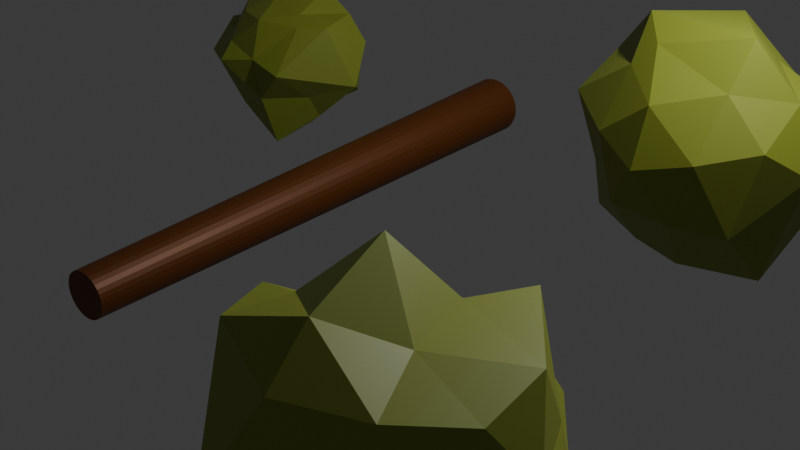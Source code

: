 # Source: oak_one_log.blend  (saved by Blender 4.5.91; exported with 4.5.12 LTS)
import bpy
from mathutils import Matrix  # noqa: F401  (used for matrix-valued properties, if any)

bpy.ops.wm.read_factory_settings(use_empty=True)
scene = bpy.context.scene
scene.name = 'Scene'

# ---- collections
col_collection = bpy.data.collections.new('Collection'); scene.collection.children.link(col_collection)

# ---- images (referenced by path relative to the original .blend; pixels are not part of the script)
import os
ASSET_DIR = os.environ.get("B2B_ASSET_DIR", "")  # directory of the original .blend (textures are referenced by path, not embedded)
HERE = os.path.dirname(os.path.abspath(__file__))  # packed textures are extracted next to this script under _unpacked/

def load_image(name, relpath, width, height, colorspace="sRGB"):
    """Load a texture the original file referenced (path relative to the .blend, or extracted next to this script)."""
    p = next((c for c in (os.path.join(HERE, relpath), os.path.join(ASSET_DIR, relpath)) if relpath and os.path.exists(c)), "")
    if p:
        img = bpy.data.images.load(p, check_existing=True)
        img.name = name
    else:  # same state as the original file: an image datablock whose file is absent (Cycles renders it pink)
        img = bpy.data.images.new(name, width, height)
        img.source = "FILE"
        img.filepath = "//" + (relpath or name)
    img.colorspace_settings.name = colorspace
    return img
img_oak_webp = load_image('oak.webp', 'oak.webp', 1024, 1024, 'sRGB')

# ---- materials (node trees are filled in below, after node groups)
mat_material_002 = bpy.data.materials.new('Material.002')
mat_material_004 = bpy.data.materials.new('Material.004')
mat_material_003 = bpy.data.materials.new('Material.003')
mat_material_001 = bpy.data.materials.new('Material.001')

# ---- material node trees
mat_material_002.use_nodes = True; mat_material_002.node_tree.nodes.clear()
_N = mat_material_002.node_tree.nodes; _L = mat_material_002.node_tree.links
n0 = _N.new('ShaderNodeBsdfPrincipled'); n0.name = 'Principled BSDF'; n0.location = (-96, 154)
n0.inputs[0].default_value = (0.1364, 0.03779, 0.002168, 1.0)
n1 = _N.new('ShaderNodeTexImage'); n1.name = 'Image Texture'; n1.location = (-508, 161)
n1.image = img_oak_webp
n2 = _N.new('ShaderNodeOutputMaterial'); n2.name = 'Material Output'; n2.location = (417, 187)
_L.new(n0.outputs[0], n2.inputs[0])
_L.new(n1.outputs[0], n0.inputs[1])
n2.is_active_output = True
mat_material_004.use_nodes = True; mat_material_004.node_tree.nodes.clear()
_N = mat_material_004.node_tree.nodes; _L = mat_material_004.node_tree.links
n0 = _N.new('ShaderNodeBsdfPrincipled'); n0.name = 'Principled BSDF'; n0.location = (-200, 100)
n0.inputs[0].default_value = (0.2384, 0.2831, 0.02624, 1.0)
n1 = _N.new('ShaderNodeOutputMaterial'); n1.name = 'Material Output'; n1.location = (200, 100)
_L.new(n0.outputs[0], n1.inputs[0])
n1.is_active_output = True
mat_material_003.use_nodes = True; mat_material_003.node_tree.nodes.clear()
_N = mat_material_003.node_tree.nodes; _L = mat_material_003.node_tree.links
n0 = _N.new('ShaderNodeBsdfPrincipled'); n0.name = 'Principled BSDF'; n0.location = (-200, 100)
n0.inputs[0].default_value = (0.2384, 0.2831, 0.02624, 1.0)
n1 = _N.new('ShaderNodeOutputMaterial'); n1.name = 'Material Output'; n1.location = (200, 100)
_L.new(n0.outputs[0], n1.inputs[0])
n1.is_active_output = True
mat_material_001.use_nodes = True; mat_material_001.node_tree.nodes.clear()
_N = mat_material_001.node_tree.nodes; _L = mat_material_001.node_tree.links
n0 = _N.new('ShaderNodeBsdfPrincipled'); n0.name = 'Principled BSDF'; n0.location = (-200, 100)
n0.inputs[0].default_value = (0.2384, 0.2831, 0.02624, 1.0)
n1 = _N.new('ShaderNodeOutputMaterial'); n1.name = 'Material Output'; n1.location = (200, 100)
_L.new(n0.outputs[0], n1.inputs[0])
n1.is_active_output = True

# ---- world
world_world = bpy.data.worlds.new('World'); scene.world = world_world
world_world.use_nodes = True; world_world.node_tree.nodes.clear()
_N = world_world.node_tree.nodes; _L = world_world.node_tree.links
n0 = _N.new('ShaderNodeOutputWorld'); n0.name = 'World Output'; n0.location = (200, 100)
n1 = _N.new('ShaderNodeBackground'); n1.name = 'Background'; n1.location = (-200, 100)
n1.inputs[0].default_value = (0.05088, 0.05088, 0.05088, 1.0)
_L.new(n1.outputs[0], n0.inputs[0])
n0.is_active_output = True
world_world.color = (0.05088, 0.05088, 0.05088)
world_world.sun_shadow_jitter_overblur = 0.0

# ---- lights
light_light = bpy.data.lights.new('Light', 'POINT')
light_light.energy = 1000.0
light_light.shadow_soft_size = 0.1

# ---- meshes
me_cylinder = bpy.data.meshes.new('Cylinder')
me_cylinder.from_pydata([(0.0, 1.0, -1.0), (-0.1835, 0.6825, 0.9572), (0.1951, 0.9808, -1.0), (-0.04491, 0.6689, 0.9572), (0.3827, 0.9239, -1.0), (0.08839, 0.6283, 0.9572), (0.5556, 0.8315, -1.0), (0.2112, 0.5625, 0.9572), (0.7071, 0.7071, -1.0), (0.3189, 0.4739, 0.9572), (0.8315, 0.5556, -1.0), (0.4073, 0.366, 0.9572), (0.9239, 0.3827, -1.0), (0.4729, 0.2428, 0.9572), (0.9808, 0.1951, -1.0), (0.5134, 0.1092, 0.9572), (1.0, 0.0, -1.0), (0.527, -0.02977, 0.9572), (0.9808, -0.1951, -1.0), (0.5134, -0.1687, 0.9572), (0.9239, -0.3827, -1.0), (0.4729, -0.3024, 0.9572), (0.8315, -0.5556, -1.0), (0.4073, -0.4255, 0.9572), (0.7071, -0.7071, -1.0), (0.3189, -0.5335, 0.9572), (0.5556, -0.8315, -1.0), (0.2112, -0.622, 0.9572), (0.3827, -0.9239, -1.0), (0.08839, -0.6879, 0.9572), (0.1951, -0.9808, -1.0), (-0.04491, -0.7284, 0.9572), (0.0, -1.0, -1.0), (-0.1835, -0.7421, 0.9572), (-0.1951, -0.9808, -1.0), (-0.3222, -0.7284, 0.9572), (-0.3827, -0.9239, -1.0), (-0.4555, -0.6879, 0.9572), (-0.5556, -0.8315, -1.0), (-0.5783, -0.622, 0.9572), (-0.7071, -0.7071, -1.0), (-0.686, -0.5335, 0.9572), (-0.8315, -0.5556, -1.0), (-0.7743, -0.4255, 0.9572), (-0.9239, -0.3827, -1.0), (-0.84, -0.3024, 0.9572), (-0.9808, -0.1951, -1.0), (-0.8804, -0.1687, 0.9572), (-1.0, 0.0, -1.0), (-0.8941, -0.02977, 0.9572), (-0.9808, 0.1951, -1.0), (-0.8804, 0.1092, 0.9572), (-0.9239, 0.3827, -1.0), (-0.84, 0.2428, 0.9572), (-0.8315, 0.5556, -1.0), (-0.7743, 0.366, 0.9572), (-0.7071, 0.7071, -1.0), (-0.686, 0.4739, 0.9572), (-0.5556, 0.8315, -1.0), (-0.5783, 0.5625, 0.9572), (-0.3827, 0.9239, -1.0), (-0.4555, 0.6283, 0.9572), (-0.1951, 0.9808, -1.0), (-0.3222, 0.6689, 0.9572)], [], [(0, 1, 3, 2), (2, 3, 5, 4), (4, 5, 7, 6), (6, 7, 9, 8), (8, 9, 11, 10), (10, 11, 13, 12), (12, 13, 15, 14), (14, 15, 17, 16), (16, 17, 19, 18), (18, 19, 21, 20), (20, 21, 23, 22), (22, 23, 25, 24), (24, 25, 27, 26), (26, 27, 29, 28), (28, 29, 31, 30), (30, 31, 33, 32), (32, 33, 35, 34), (34, 35, 37, 36), (36, 37, 39, 38), (38, 39, 41, 40), (40, 41, 43, 42), (42, 43, 45, 44), (44, 45, 47, 46), (46, 47, 49, 48), (48, 49, 51, 50), (50, 51, 53, 52), (52, 53, 55, 54), (54, 55, 57, 56), (56, 57, 59, 58), (58, 59, 61, 60), (3, 1, 63, 61, 59, 57, 55, 53, 51, 49, 47, 45, 43, 41, 39, 37, 35, 33, 31, 29, 27, 25, 23, 21, 19, 17, 15, 13, 11, 9, 7, 5), (60, 61, 63, 62), (62, 63, 1, 0), (0, 2, 4, 6, 8, 10, 12, 14, 16, 18, 20, 22, 24, 26, 28, 30, 32, 34, 36, 38, 40, 42, 44, 46, 48, 50, 52, 54, 56, 58, 60, 62)])
_uv = me_cylinder.uv_layers.new(name='UVMap')
_uv.uv.foreach_set('vector', [1.0, 0.5, 1.0, 1.0, 0.9688, 1.0, 0.9688, 0.5, 0.9688, 0.5, 0.9688, 1.0, 0.9375, 1.0, 0.9375, 0.5, 0.9375, 0.5, 0.9375, 1.0, 0.9062, 1.0, 0.9062, 0.5, 0.9062, 0.5, 0.9062, 1.0, 0.875, 1.0, 0.875, 0.5, 0.875, 0.5, 0.875, 1.0, 0.8438, 1.0, 0.8438, 0.5, 0.8438, 0.5, 0.8438, 1.0, 0.8125, 1.0, 0.8125, 0.5, 0.8125, 0.5, 0.8125, 1.0, 0.7812, 1.0, 0.7812, 0.5, 0.7812, 0.5, 0.7812, 1.0, 0.75, 1.0, 0.75, 0.5, 0.75, 0.5, 0.75, 1.0, 0.7188, 1.0, 0.7188, 0.5, 0.7188, 0.5, 0.7188, 1.0, 0.6875, 1.0, 0.6875, 0.5, 0.6875, 0.5, 0.6875, 1.0, 0.6562, 1.0, 0.6562, 0.5, 0.6562, 0.5, 0.6562, 1.0, 0.625, 1.0, 0.625, 0.5, 0.625, 0.5, 0.625, 1.0, 0.5938, 1.0, 0.5938, 0.5, 0.5938, 0.5, 0.5938, 1.0, 0.5625, 1.0, 0.5625, 0.5, 0.5625, 0.5, 0.5625, 1.0, 0.5312, 1.0, 0.5312, 0.5, 0.5312, 0.5, 0.5312, 1.0, 0.5, 1.0, 0.5, 0.5, 0.5, 0.5, 0.5, 1.0, 0.4688, 1.0, 0.4688, 0.5, 0.4688, 0.5, 0.4688, 1.0, 0.4375, 1.0, 0.4375, 0.5, 0.4375, 0.5, 0.4375, 1.0, 0.4062, 1.0, 0.4062, 0.5, 0.4062, 0.5, 0.4062, 1.0, 0.375, 1.0, 0.375, 0.5, 0.375, 0.5, 0.375, 1.0, 0.3438, 1.0, 0.3438, 0.5, 0.3438, 0.5, 0.3438, 1.0, 0.3125, 1.0, 0.3125, 0.5, 0.3125, 0.5, 0.3125, 1.0, 0.2812, 1.0, 0.2812, 0.5, 0.2812, 0.5, 0.2812, 1.0, 0.25, 1.0, 0.25, 0.5, 0.25, 0.5, 0.25, 1.0, 0.2188, 1.0, 0.2188, 0.5, 0.2188, 0.5, 0.2188, 1.0, 0.1875, 1.0, 0.1875, 0.5, 0.1875, 0.5, 0.1875, 1.0, 0.1562, 1.0, 0.1562, 0.5, 0.1562, 0.5, 0.1562, 1.0, 0.125, 1.0, 0.125, 0.5, 0.125, 0.5, 0.125, 1.0, 0.09375, 1.0, 0.09375, 0.5, 0.09375, 0.5, 0.09375, 1.0, 0.0625, 1.0, 0.0625, 0.5, 0.2968, 0.4854, 0.25, 0.49, 0.2032, 0.4854, 0.1582, 0.4717, 0.1167, 0.4496, 0.08029, 0.4197, 0.05045, 0.3833, 0.02827, 0.3418, 0.01461, 0.2968, 0.01, 0.25, 0.01461, 0.2032, 0.02827, 0.1582, 0.05045, 0.1167, 0.08029, 0.08029, 0.1167, 0.05045, 0.1582, 0.02827, 0.2032, 0.01461, 0.25, 0.01, 0.2968, 0.01461, 0.3418, 0.02827, 0.3833, 0.05045, 0.4197, 0.08029, 0.4496, 0.1167, 0.4717, 0.1582, 0.4854, 0.2032, 0.49, 0.25, 0.4854, 0.2968, 0.4717, 0.3418, 0.4496, 0.3833, 0.4197, 0.4197, 0.3833, 0.4496, 0.3418, 0.4717, 0.0625, 0.5, 0.0625, 1.0, 0.03125, 1.0, 0.03125, 0.5, 0.03125, 0.5, 0.03125, 1.0, 0.0, 1.0, 0.0, 0.5, 0.75, 0.49, 0.7968, 0.4854, 0.8418, 0.4717, 0.8833, 0.4496, 0.9197, 0.4197, 0.9496, 0.3833, 0.9717, 0.3418, 0.9854, 0.2968, 0.99, 0.25, 0.9854, 0.2032, 0.9717, 0.1582, 0.9496, 0.1167, 0.9197, 0.08029, 0.8833, 0.05045, 0.8418, 0.02827, 0.7968, 0.01461, 0.75, 0.01, 0.7032, 0.01461, 0.6582, 0.02827, 0.6167, 0.05045, 0.5803, 0.08029, 0.5504, 0.1167, 0.5283, 0.1582, 0.5146, 0.2032, 0.51, 0.25, 0.5146, 0.2968, 0.5283, 0.3418, 0.5504, 0.3833, 0.5803, 0.4197, 0.6167, 0.4496, 0.6582, 0.4717, 0.7032, 0.4854])
me_cylinder.materials.append(mat_material_002)
me_cylinder.update()
me_icosphere = bpy.data.meshes.new('Icosphere')
me_icosphere.from_pydata([(0.0, 0.0, -1.0), (0.9624, -0.1433, -0.4472), (-0.2764, -0.8506, -0.4472), (-0.8944, 0.3047, -0.4472), (-0.2764, 1.155, -0.4472), (0.7236, 0.7856, -0.4472), (0.2764, -0.8506, 0.6423), (-0.7236, -0.2669, 0.4472), (-0.7236, 0.9884, 0.4472), (0.3908, 1.139, 0.4472), (1.009, 0.5486, 0.4472), (0.201, 0.0841, 1.0), (-0.1625, -0.5, -0.8507), (0.4253, -0.309, -0.8507), (0.5016, -0.6865, -0.5257), (0.8506, 0.2599, -0.5257), (0.4253, 0.309, -0.8507), (-0.5257, 0.0, -0.8507), (-0.6882, -0.5, -0.5257), (-0.1625, 0.5, -0.8507), (-0.6882, 0.5, -0.5257), (0.2629, 0.809, -0.5257), (0.9511, 0.128, 0.0), (0.9511, 0.5689, 0.0), (0.0, -1.0, 0.0), (1.049, -0.6865, 0.0), (-1.07, -0.4501, -0.1899), (-0.5878, -0.809, 0.0), (-0.5878, 1.114, 0.0), (-1.07, 0.6137, -0.1899), (0.7022, 1.098, 0.0), (0.0, 1.0, 0.0), (0.9108, -0.4447, 0.5257), (-0.2629, -1.077, 0.7209), (-0.9693, 0.3605, 0.7728), (-0.1484, 1.098, 0.5257), (0.8026, 0.7887, 0.5257), (0.3635, -0.4159, 1.046), (0.9494, 0.0841, 0.8507), (-0.4253, -0.309, 0.8507), (-0.2243, 0.4949, 0.937), (0.1625, 0.5, 1.147)], [], [(0, 13, 12), (1, 13, 15), (0, 12, 17), (0, 17, 19), (0, 19, 16), (1, 15, 22), (2, 14, 24), (3, 18, 26), (4, 20, 28), (5, 21, 30), (1, 22, 25), (2, 24, 27), (3, 26, 29), (4, 28, 31), (5, 30, 23), (6, 32, 37), (7, 33, 39), (8, 34, 40), (9, 35, 41), (10, 36, 38), (38, 41, 11), (38, 36, 41), (36, 9, 41), (41, 40, 11), (41, 35, 40), (35, 8, 40), (40, 39, 11), (40, 34, 39), (34, 7, 39), (39, 37, 11), (39, 33, 37), (33, 6, 37), (37, 38, 11), (37, 32, 38), (32, 10, 38), (23, 36, 10), (23, 30, 36), (30, 9, 36), (31, 35, 9), (31, 28, 35), (28, 8, 35), (29, 34, 8), (29, 26, 34), (26, 7, 34), (27, 33, 7), (27, 24, 33), (24, 6, 33), (25, 32, 6), (25, 22, 32), (22, 10, 32), (30, 31, 9), (30, 21, 31), (21, 4, 31), (28, 29, 8), (28, 20, 29), (20, 3, 29), (26, 27, 7), (26, 18, 27), (18, 2, 27), (24, 25, 6), (24, 14, 25), (14, 1, 25), (22, 23, 10), (22, 15, 23), (15, 5, 23), (16, 21, 5), (16, 19, 21), (19, 4, 21), (19, 20, 4), (19, 17, 20), (17, 3, 20), (17, 18, 3), (17, 12, 18), (12, 2, 18), (15, 16, 5), (15, 13, 16), (13, 0, 16), (12, 14, 2), (12, 13, 14), (13, 1, 14)])
_uv = me_icosphere.uv_layers.new(name='UVMap')
_uv.uv.foreach_set('vector', [0.1818, 0.0, 0.2273, 0.07873, 0.1364, 0.07873, 0.2727, 0.1575, 0.3182, 0.07873, 0.3636, 0.1575, 0.9091, 0.0, 0.9545, 0.07873, 0.8636, 0.07873, 0.7273, 0.0, 0.7727, 0.07873, 0.6818, 0.07873, 0.5455, 0.0, 0.5909, 0.07873, 0.5, 0.07873, 0.2727, 0.1575, 0.3636, 0.1575, 0.3182, 0.2362, 0.09091, 0.1575, 0.1818, 0.1575, 0.1364, 0.2362, 0.8182, 0.1575, 0.9091, 0.1575, 0.8636, 0.2362, 0.6364, 0.1575, 0.7273, 0.1575, 0.6818, 0.2362, 0.4545, 0.1575, 0.5455, 0.1575, 0.5, 0.2362, 0.2727, 0.1575, 0.3182, 0.2362, 0.2273, 0.2362, 0.09091, 0.1575, 0.1364, 0.2362, 0.04546, 0.2362, 0.8182, 0.1575, 0.8636, 0.2362, 0.7727, 0.2362, 0.6364, 0.1575, 0.6818, 0.2362, 0.5909, 0.2362, 0.4545, 0.1575, 0.5, 0.2362, 0.4091, 0.2362, 0.1818, 0.3149, 0.2727, 0.3149, 0.2273, 0.3937, 0.0, 0.3149, 0.09091, 0.3149, 0.04546, 0.3937, 0.7273, 0.3149, 0.8182, 0.3149, 0.7727, 0.3937, 0.5455, 0.3149, 0.6364, 0.3149, 0.5909, 0.3937, 0.3636, 0.3149, 0.4545, 0.3149, 0.4091, 0.3937, 0.4091, 0.3937, 0.5, 0.3937, 0.4545, 0.4724, 0.4091, 0.3937, 0.4545, 0.3149, 0.5, 0.3937, 0.4545, 0.3149, 0.5455, 0.3149, 0.5, 0.3937, 0.5909, 0.3937, 0.6818, 0.3937, 0.6364, 0.4724, 0.5909, 0.3937, 0.6364, 0.3149, 0.6818, 0.3937, 0.6364, 0.3149, 0.7273, 0.3149, 0.6818, 0.3937, 0.7727, 0.3937, 0.8636, 0.3937, 0.8182, 0.4724, 0.7727, 0.3937, 0.8182, 0.3149, 0.8636, 0.3937, 0.8182, 0.3149, 0.9091, 0.3149, 0.8636, 0.3937, 0.04546, 0.3937, 0.1364, 0.3937, 0.09091, 0.4724, 0.04546, 0.3937, 0.09091, 0.3149, 0.1364, 0.3937, 0.09091, 0.3149, 0.1818, 0.3149, 0.1364, 0.3937, 0.2273, 0.3937, 0.3182, 0.3937, 0.2727, 0.4724, 0.2273, 0.3937, 0.2727, 0.3149, 0.3182, 0.3937, 0.2727, 0.3149, 0.3636, 0.3149, 0.3182, 0.3937, 0.4091, 0.2362, 0.4545, 0.3149, 0.3636, 0.3149, 0.4091, 0.2362, 0.5, 0.2362, 0.4545, 0.3149, 0.5, 0.2362, 0.5455, 0.3149, 0.4545, 0.3149, 0.5909, 0.2362, 0.6364, 0.3149, 0.5455, 0.3149, 0.5909, 0.2362, 0.6818, 0.2362, 0.6364, 0.3149, 0.6818, 0.2362, 0.7273, 0.3149, 0.6364, 0.3149, 0.7727, 0.2362, 0.8182, 0.3149, 0.7273, 0.3149, 0.7727, 0.2362, 0.8636, 0.2362, 0.8182, 0.3149, 0.8636, 0.2362, 0.9091, 0.3149, 0.8182, 0.3149, 0.04546, 0.2362, 0.09091, 0.3149, 0.0, 0.3149, 0.04546, 0.2362, 0.1364, 0.2362, 0.09091, 0.3149, 0.1364, 0.2362, 0.1818, 0.3149, 0.09091, 0.3149, 0.2273, 0.2362, 0.2727, 0.3149, 0.1818, 0.3149, 0.2273, 0.2362, 0.3182, 0.2362, 0.2727, 0.3149, 0.3182, 0.2362, 0.3636, 0.3149, 0.2727, 0.3149, 0.5, 0.2362, 0.5909, 0.2362, 0.5455, 0.3149, 0.5, 0.2362, 0.5455, 0.1575, 0.5909, 0.2362, 0.5455, 0.1575, 0.6364, 0.1575, 0.5909, 0.2362, 0.6818, 0.2362, 0.7727, 0.2362, 0.7273, 0.3149, 0.6818, 0.2362, 0.7273, 0.1575, 0.7727, 0.2362, 0.7273, 0.1575, 0.8182, 0.1575, 0.7727, 0.2362, 0.8636, 0.2362, 0.9545, 0.2362, 0.9091, 0.3149, 0.8636, 0.2362, 0.9091, 0.1575, 0.9545, 0.2362, 0.9091, 0.1575, 1.0, 0.1575, 0.9545, 0.2362, 0.1364, 0.2362, 0.2273, 0.2362, 0.1818, 0.3149, 0.1364, 0.2362, 0.1818, 0.1575, 0.2273, 0.2362, 0.1818, 0.1575, 0.2727, 0.1575, 0.2273, 0.2362, 0.3182, 0.2362, 0.4091, 0.2362, 0.3636, 0.3149, 0.3182, 0.2362, 0.3636, 0.1575, 0.4091, 0.2362, 0.3636, 0.1575, 0.4545, 0.1575, 0.4091, 0.2362, 0.5, 0.07873, 0.5455, 0.1575, 0.4545, 0.1575, 0.5, 0.07873, 0.5909, 0.07873, 0.5455, 0.1575, 0.5909, 0.07873, 0.6364, 0.1575, 0.5455, 0.1575, 0.6818, 0.07873, 0.7273, 0.1575, 0.6364, 0.1575, 0.6818, 0.07873, 0.7727, 0.07873, 0.7273, 0.1575, 0.7727, 0.07873, 0.8182, 0.1575, 0.7273, 0.1575, 0.8636, 0.07873, 0.9091, 0.1575, 0.8182, 0.1575, 0.8636, 0.07873, 0.9545, 0.07873, 0.9091, 0.1575, 0.9545, 0.07873, 1.0, 0.1575, 0.9091, 0.1575, 0.3636, 0.1575, 0.4091, 0.07873, 0.4545, 0.1575, 0.3636, 0.1575, 0.3182, 0.07873, 0.4091, 0.07873, 0.3182, 0.07873, 0.3636, 0.0, 0.4091, 0.07873, 0.1364, 0.07873, 0.1818, 0.1575, 0.09091, 0.1575, 0.1364, 0.07873, 0.2273, 0.07873, 0.1818, 0.1575, 0.2273, 0.07873, 0.2727, 0.1575, 0.1818, 0.1575])
me_icosphere.materials.append(mat_material_004)
me_icosphere.update()
me_icosphere_001 = bpy.data.meshes.new('Icosphere.001')
me_icosphere_001.from_pydata([(0.0, 0.0, -1.0), (1.228, -0.3617, -0.745), (-0.2764, -0.8506, -0.7704), (-0.8944, 0.3047, -0.6736), (-0.2764, 1.155, -0.6295), (0.7236, 0.7856, -0.7542), (0.2764, -0.8506, 0.6423), (-0.7236, -0.2669, 0.4472), (-0.7236, 0.9884, 0.4472), (0.3908, 1.139, 0.4472), (1.009, 0.5486, 0.4472), (0.201, 0.0841, 1.0), (-0.1625, -0.5, -0.8507), (0.4253, -0.309, -0.8507), (0.641, -0.9896, -0.5257), (0.8506, 0.2599, -0.654), (0.4253, 0.309, -0.8507), (-0.5257, 0.0, -0.8507), (-0.6882, -0.5, -0.814), (-0.1625, 0.5, -0.8507), (-0.6882, 0.5, -0.5257), (0.2629, 0.809, -0.5257), (1.209, -0.08461, 0.0), (0.9511, 0.5689, 0.0), (0.0, -1.0, 0.0), (1.049, -0.6865, 0.0), (-1.07, -0.4501, -0.1899), (-0.5878, -0.809, 0.0), (-0.5878, 1.114, 0.0), (-1.07, 0.6137, -0.1899), (0.7022, 1.098, 0.0), (0.0, 1.0, 0.0), (0.9108, -0.4447, 0.5257), (-0.2629, -1.077, 0.7209), (-0.9693, 0.3605, 0.7728), (-0.1484, 1.098, 0.5257), (0.8026, 0.7887, 0.5257), (0.3635, -0.4159, 1.046), (0.9494, 0.0841, 0.8507), (-0.4253, -0.309, 0.8507), (-0.2243, 0.4949, 0.937), (0.1625, 0.5, 1.147)], [], [(0, 13, 12), (1, 13, 15), (0, 12, 17), (0, 17, 19), (0, 19, 16), (1, 15, 22), (2, 14, 24), (3, 18, 26), (4, 20, 28), (5, 21, 30), (1, 22, 25), (2, 24, 27), (3, 26, 29), (4, 28, 31), (5, 30, 23), (6, 32, 37), (7, 33, 39), (8, 34, 40), (9, 35, 41), (10, 36, 38), (38, 41, 11), (38, 36, 41), (36, 9, 41), (41, 40, 11), (41, 35, 40), (35, 8, 40), (40, 39, 11), (40, 34, 39), (34, 7, 39), (39, 37, 11), (39, 33, 37), (33, 6, 37), (37, 38, 11), (37, 32, 38), (32, 10, 38), (23, 36, 10), (23, 30, 36), (30, 9, 36), (31, 35, 9), (31, 28, 35), (28, 8, 35), (29, 34, 8), (29, 26, 34), (26, 7, 34), (27, 33, 7), (27, 24, 33), (24, 6, 33), (25, 32, 6), (25, 22, 32), (22, 10, 32), (30, 31, 9), (30, 21, 31), (21, 4, 31), (28, 29, 8), (28, 20, 29), (20, 3, 29), (26, 27, 7), (26, 18, 27), (18, 2, 27), (24, 25, 6), (24, 14, 25), (14, 1, 25), (22, 23, 10), (22, 15, 23), (15, 5, 23), (16, 21, 5), (16, 19, 21), (19, 4, 21), (19, 20, 4), (19, 17, 20), (17, 3, 20), (17, 18, 3), (17, 12, 18), (12, 2, 18), (15, 16, 5), (15, 13, 16), (13, 0, 16), (12, 14, 2), (12, 13, 14), (13, 1, 14)])
_uv = me_icosphere_001.uv_layers.new(name='UVMap')
_uv.uv.foreach_set('vector', [0.1818, 0.0, 0.2273, 0.07873, 0.1364, 0.07873, 0.2727, 0.1575, 0.3182, 0.07873, 0.3636, 0.1575, 0.9091, 0.0, 0.9545, 0.07873, 0.8636, 0.07873, 0.7273, 0.0, 0.7727, 0.07873, 0.6818, 0.07873, 0.5455, 0.0, 0.5909, 0.07873, 0.5, 0.07873, 0.2727, 0.1575, 0.3636, 0.1575, 0.3182, 0.2362, 0.09091, 0.1575, 0.1818, 0.1575, 0.1364, 0.2362, 0.8182, 0.1575, 0.9091, 0.1575, 0.8636, 0.2362, 0.6364, 0.1575, 0.7273, 0.1575, 0.6818, 0.2362, 0.4545, 0.1575, 0.5455, 0.1575, 0.5, 0.2362, 0.2727, 0.1575, 0.3182, 0.2362, 0.2273, 0.2362, 0.09091, 0.1575, 0.1364, 0.2362, 0.04546, 0.2362, 0.8182, 0.1575, 0.8636, 0.2362, 0.7727, 0.2362, 0.6364, 0.1575, 0.6818, 0.2362, 0.5909, 0.2362, 0.4545, 0.1575, 0.5, 0.2362, 0.4091, 0.2362, 0.1818, 0.3149, 0.2727, 0.3149, 0.2273, 0.3937, 0.0, 0.3149, 0.09091, 0.3149, 0.04546, 0.3937, 0.7273, 0.3149, 0.8182, 0.3149, 0.7727, 0.3937, 0.5455, 0.3149, 0.6364, 0.3149, 0.5909, 0.3937, 0.3636, 0.3149, 0.4545, 0.3149, 0.4091, 0.3937, 0.4091, 0.3937, 0.5, 0.3937, 0.4545, 0.4724, 0.4091, 0.3937, 0.4545, 0.3149, 0.5, 0.3937, 0.4545, 0.3149, 0.5455, 0.3149, 0.5, 0.3937, 0.5909, 0.3937, 0.6818, 0.3937, 0.6364, 0.4724, 0.5909, 0.3937, 0.6364, 0.3149, 0.6818, 0.3937, 0.6364, 0.3149, 0.7273, 0.3149, 0.6818, 0.3937, 0.7727, 0.3937, 0.8636, 0.3937, 0.8182, 0.4724, 0.7727, 0.3937, 0.8182, 0.3149, 0.8636, 0.3937, 0.8182, 0.3149, 0.9091, 0.3149, 0.8636, 0.3937, 0.04546, 0.3937, 0.1364, 0.3937, 0.09091, 0.4724, 0.04546, 0.3937, 0.09091, 0.3149, 0.1364, 0.3937, 0.09091, 0.3149, 0.1818, 0.3149, 0.1364, 0.3937, 0.2273, 0.3937, 0.3182, 0.3937, 0.2727, 0.4724, 0.2273, 0.3937, 0.2727, 0.3149, 0.3182, 0.3937, 0.2727, 0.3149, 0.3636, 0.3149, 0.3182, 0.3937, 0.4091, 0.2362, 0.4545, 0.3149, 0.3636, 0.3149, 0.4091, 0.2362, 0.5, 0.2362, 0.4545, 0.3149, 0.5, 0.2362, 0.5455, 0.3149, 0.4545, 0.3149, 0.5909, 0.2362, 0.6364, 0.3149, 0.5455, 0.3149, 0.5909, 0.2362, 0.6818, 0.2362, 0.6364, 0.3149, 0.6818, 0.2362, 0.7273, 0.3149, 0.6364, 0.3149, 0.7727, 0.2362, 0.8182, 0.3149, 0.7273, 0.3149, 0.7727, 0.2362, 0.8636, 0.2362, 0.8182, 0.3149, 0.8636, 0.2362, 0.9091, 0.3149, 0.8182, 0.3149, 0.04546, 0.2362, 0.09091, 0.3149, 0.0, 0.3149, 0.04546, 0.2362, 0.1364, 0.2362, 0.09091, 0.3149, 0.1364, 0.2362, 0.1818, 0.3149, 0.09091, 0.3149, 0.2273, 0.2362, 0.2727, 0.3149, 0.1818, 0.3149, 0.2273, 0.2362, 0.3182, 0.2362, 0.2727, 0.3149, 0.3182, 0.2362, 0.3636, 0.3149, 0.2727, 0.3149, 0.5, 0.2362, 0.5909, 0.2362, 0.5455, 0.3149, 0.5, 0.2362, 0.5455, 0.1575, 0.5909, 0.2362, 0.5455, 0.1575, 0.6364, 0.1575, 0.5909, 0.2362, 0.6818, 0.2362, 0.7727, 0.2362, 0.7273, 0.3149, 0.6818, 0.2362, 0.7273, 0.1575, 0.7727, 0.2362, 0.7273, 0.1575, 0.8182, 0.1575, 0.7727, 0.2362, 0.8636, 0.2362, 0.9545, 0.2362, 0.9091, 0.3149, 0.8636, 0.2362, 0.9091, 0.1575, 0.9545, 0.2362, 0.9091, 0.1575, 1.0, 0.1575, 0.9545, 0.2362, 0.1364, 0.2362, 0.2273, 0.2362, 0.1818, 0.3149, 0.1364, 0.2362, 0.1818, 0.1575, 0.2273, 0.2362, 0.1818, 0.1575, 0.2727, 0.1575, 0.2273, 0.2362, 0.3182, 0.2362, 0.4091, 0.2362, 0.3636, 0.3149, 0.3182, 0.2362, 0.3636, 0.1575, 0.4091, 0.2362, 0.3636, 0.1575, 0.4545, 0.1575, 0.4091, 0.2362, 0.5, 0.07873, 0.5455, 0.1575, 0.4545, 0.1575, 0.5, 0.07873, 0.5909, 0.07873, 0.5455, 0.1575, 0.5909, 0.07873, 0.6364, 0.1575, 0.5455, 0.1575, 0.6818, 0.07873, 0.7273, 0.1575, 0.6364, 0.1575, 0.6818, 0.07873, 0.7727, 0.07873, 0.7273, 0.1575, 0.7727, 0.07873, 0.8182, 0.1575, 0.7273, 0.1575, 0.8636, 0.07873, 0.9091, 0.1575, 0.8182, 0.1575, 0.8636, 0.07873, 0.9545, 0.07873, 0.9091, 0.1575, 0.9545, 0.07873, 1.0, 0.1575, 0.9091, 0.1575, 0.3636, 0.1575, 0.4091, 0.07873, 0.4545, 0.1575, 0.3636, 0.1575, 0.3182, 0.07873, 0.4091, 0.07873, 0.3182, 0.07873, 0.3636, 0.0, 0.4091, 0.07873, 0.1364, 0.07873, 0.1818, 0.1575, 0.09091, 0.1575, 0.1364, 0.07873, 0.2273, 0.07873, 0.1818, 0.1575, 0.2273, 0.07873, 0.2727, 0.1575, 0.1818, 0.1575])
me_icosphere_001.materials.append(mat_material_003)
me_icosphere_001.update()
me_icosphere_002 = bpy.data.meshes.new('Icosphere.002')
me_icosphere_002.from_pydata([(0.0, 0.0, -1.0), (0.9142, -0.1112, -0.9198), (-0.3098, -0.8284, -0.7746), (-0.8944, 0.3047, -0.4472), (-0.2764, 1.155, -0.4472), (0.8588, 0.7572, -0.6153), (0.2764, -0.8506, 0.6423), (-0.7236, -0.2669, 0.4472), (-0.7236, 0.9884, 0.4472), (0.3908, 1.139, 0.4472), (1.009, 0.5486, 0.4472), (0.201, 0.0841, 1.0), (-0.1625, -0.5, -0.8507), (0.4253, -0.309, -0.8507), (0.4447, -0.7605, -0.8392), (0.9858, 0.2315, -0.6938), (0.5605, 0.2806, -1.019), (-0.5257, 0.0, -0.8507), (-0.6882, -0.5, -0.5257), (-0.1625, 0.5, -0.8507), (-0.6882, 0.5, -0.5257), (0.3849, 1.265, -0.505), (0.9511, 0.128, 0.0), (0.9511, 0.5689, 0.0), (0.0, -1.0, 0.0), (1.026, -0.6712, -0.2253), (-1.07, -0.4501, -0.1899), (-0.5878, -0.809, 0.0), (-0.5878, 1.114, 0.0), (-1.07, 0.6137, -0.1899), (0.7022, 1.098, 0.0), (0.0, 1.0, 0.0), (0.9108, -0.4447, 0.5257), (-0.2629, -1.077, 0.7209), (-0.9693, 0.3605, 0.7728), (-0.1484, 1.098, 0.5257), (0.8026, 0.7887, 0.5257), (0.3635, -0.4159, 1.046), (0.9494, 0.0841, 0.8507), (-0.4253, -0.309, 0.8507), (-0.2243, 0.4949, 0.937), (0.1625, 0.5, 1.147)], [], [(0, 13, 12), (1, 13, 15), (0, 12, 17), (0, 17, 19), (0, 19, 16), (1, 15, 22), (2, 14, 24), (3, 18, 26), (4, 20, 28), (5, 21, 30), (1, 22, 25), (2, 24, 27), (3, 26, 29), (4, 28, 31), (5, 30, 23), (6, 32, 37), (7, 33, 39), (8, 34, 40), (9, 35, 41), (10, 36, 38), (38, 41, 11), (38, 36, 41), (36, 9, 41), (41, 40, 11), (41, 35, 40), (35, 8, 40), (40, 39, 11), (40, 34, 39), (34, 7, 39), (39, 37, 11), (39, 33, 37), (33, 6, 37), (37, 38, 11), (37, 32, 38), (32, 10, 38), (23, 36, 10), (23, 30, 36), (30, 9, 36), (31, 35, 9), (31, 28, 35), (28, 8, 35), (29, 34, 8), (29, 26, 34), (26, 7, 34), (27, 33, 7), (27, 24, 33), (24, 6, 33), (25, 32, 6), (25, 22, 32), (22, 10, 32), (30, 31, 9), (30, 21, 31), (21, 4, 31), (28, 29, 8), (28, 20, 29), (20, 3, 29), (26, 27, 7), (26, 18, 27), (18, 2, 27), (24, 25, 6), (24, 14, 25), (14, 1, 25), (22, 23, 10), (22, 15, 23), (15, 5, 23), (16, 21, 5), (16, 19, 21), (19, 4, 21), (19, 20, 4), (19, 17, 20), (17, 3, 20), (17, 18, 3), (17, 12, 18), (12, 2, 18), (15, 16, 5), (15, 13, 16), (13, 0, 16), (12, 14, 2), (12, 13, 14), (13, 1, 14)])
_uv = me_icosphere_002.uv_layers.new(name='UVMap')
_uv.uv.foreach_set('vector', [0.1818, 0.0, 0.2273, 0.07873, 0.1364, 0.07873, 0.2727, 0.1575, 0.3182, 0.07873, 0.3636, 0.1575, 0.9091, 0.0, 0.9545, 0.07873, 0.8636, 0.07873, 0.7273, 0.0, 0.7727, 0.07873, 0.6818, 0.07873, 0.5455, 0.0, 0.5909, 0.07873, 0.5, 0.07873, 0.2727, 0.1575, 0.3636, 0.1575, 0.3182, 0.2362, 0.09091, 0.1575, 0.1818, 0.1575, 0.1364, 0.2362, 0.8182, 0.1575, 0.9091, 0.1575, 0.8636, 0.2362, 0.6364, 0.1575, 0.7273, 0.1575, 0.6818, 0.2362, 0.4545, 0.1575, 0.5455, 0.1575, 0.5, 0.2362, 0.2727, 0.1575, 0.3182, 0.2362, 0.2273, 0.2362, 0.09091, 0.1575, 0.1364, 0.2362, 0.04546, 0.2362, 0.8182, 0.1575, 0.8636, 0.2362, 0.7727, 0.2362, 0.6364, 0.1575, 0.6818, 0.2362, 0.5909, 0.2362, 0.4545, 0.1575, 0.5, 0.2362, 0.4091, 0.2362, 0.1818, 0.3149, 0.2727, 0.3149, 0.2273, 0.3937, 0.0, 0.3149, 0.09091, 0.3149, 0.04546, 0.3937, 0.7273, 0.3149, 0.8182, 0.3149, 0.7727, 0.3937, 0.5455, 0.3149, 0.6364, 0.3149, 0.5909, 0.3937, 0.3636, 0.3149, 0.4545, 0.3149, 0.4091, 0.3937, 0.4091, 0.3937, 0.5, 0.3937, 0.4545, 0.4724, 0.4091, 0.3937, 0.4545, 0.3149, 0.5, 0.3937, 0.4545, 0.3149, 0.5455, 0.3149, 0.5, 0.3937, 0.5909, 0.3937, 0.6818, 0.3937, 0.6364, 0.4724, 0.5909, 0.3937, 0.6364, 0.3149, 0.6818, 0.3937, 0.6364, 0.3149, 0.7273, 0.3149, 0.6818, 0.3937, 0.7727, 0.3937, 0.8636, 0.3937, 0.8182, 0.4724, 0.7727, 0.3937, 0.8182, 0.3149, 0.8636, 0.3937, 0.8182, 0.3149, 0.9091, 0.3149, 0.8636, 0.3937, 0.04546, 0.3937, 0.1364, 0.3937, 0.09091, 0.4724, 0.04546, 0.3937, 0.09091, 0.3149, 0.1364, 0.3937, 0.09091, 0.3149, 0.1818, 0.3149, 0.1364, 0.3937, 0.2273, 0.3937, 0.3182, 0.3937, 0.2727, 0.4724, 0.2273, 0.3937, 0.2727, 0.3149, 0.3182, 0.3937, 0.2727, 0.3149, 0.3636, 0.3149, 0.3182, 0.3937, 0.4091, 0.2362, 0.4545, 0.3149, 0.3636, 0.3149, 0.4091, 0.2362, 0.5, 0.2362, 0.4545, 0.3149, 0.5, 0.2362, 0.5455, 0.3149, 0.4545, 0.3149, 0.5909, 0.2362, 0.6364, 0.3149, 0.5455, 0.3149, 0.5909, 0.2362, 0.6818, 0.2362, 0.6364, 0.3149, 0.6818, 0.2362, 0.7273, 0.3149, 0.6364, 0.3149, 0.7727, 0.2362, 0.8182, 0.3149, 0.7273, 0.3149, 0.7727, 0.2362, 0.8636, 0.2362, 0.8182, 0.3149, 0.8636, 0.2362, 0.9091, 0.3149, 0.8182, 0.3149, 0.04546, 0.2362, 0.09091, 0.3149, 0.0, 0.3149, 0.04546, 0.2362, 0.1364, 0.2362, 0.09091, 0.3149, 0.1364, 0.2362, 0.1818, 0.3149, 0.09091, 0.3149, 0.2273, 0.2362, 0.2727, 0.3149, 0.1818, 0.3149, 0.2273, 0.2362, 0.3182, 0.2362, 0.2727, 0.3149, 0.3182, 0.2362, 0.3636, 0.3149, 0.2727, 0.3149, 0.5, 0.2362, 0.5909, 0.2362, 0.5455, 0.3149, 0.5, 0.2362, 0.5455, 0.1575, 0.5909, 0.2362, 0.5455, 0.1575, 0.6364, 0.1575, 0.5909, 0.2362, 0.6818, 0.2362, 0.7727, 0.2362, 0.7273, 0.3149, 0.6818, 0.2362, 0.7273, 0.1575, 0.7727, 0.2362, 0.7273, 0.1575, 0.8182, 0.1575, 0.7727, 0.2362, 0.8636, 0.2362, 0.9545, 0.2362, 0.9091, 0.3149, 0.8636, 0.2362, 0.9091, 0.1575, 0.9545, 0.2362, 0.9091, 0.1575, 1.0, 0.1575, 0.9545, 0.2362, 0.1364, 0.2362, 0.2273, 0.2362, 0.1818, 0.3149, 0.1364, 0.2362, 0.1818, 0.1575, 0.2273, 0.2362, 0.1818, 0.1575, 0.2727, 0.1575, 0.2273, 0.2362, 0.3182, 0.2362, 0.4091, 0.2362, 0.3636, 0.3149, 0.3182, 0.2362, 0.3636, 0.1575, 0.4091, 0.2362, 0.3636, 0.1575, 0.4545, 0.1575, 0.4091, 0.2362, 0.5, 0.07873, 0.5455, 0.1575, 0.4545, 0.1575, 0.5, 0.07873, 0.5909, 0.07873, 0.5455, 0.1575, 0.5909, 0.07873, 0.6364, 0.1575, 0.5455, 0.1575, 0.6818, 0.07873, 0.7273, 0.1575, 0.6364, 0.1575, 0.6818, 0.07873, 0.7727, 0.07873, 0.7273, 0.1575, 0.7727, 0.07873, 0.8182, 0.1575, 0.7273, 0.1575, 0.8636, 0.07873, 0.9091, 0.1575, 0.8182, 0.1575, 0.8636, 0.07873, 0.9545, 0.07873, 0.9091, 0.1575, 0.9545, 0.07873, 1.0, 0.1575, 0.9091, 0.1575, 0.3636, 0.1575, 0.4091, 0.07873, 0.4545, 0.1575, 0.3636, 0.1575, 0.3182, 0.07873, 0.4091, 0.07873, 0.3182, 0.07873, 0.3636, 0.0, 0.4091, 0.07873, 0.1364, 0.07873, 0.1818, 0.1575, 0.09091, 0.1575, 0.1364, 0.07873, 0.2273, 0.07873, 0.1818, 0.1575, 0.2273, 0.07873, 0.2727, 0.1575, 0.1818, 0.1575])
me_icosphere_002.materials.append(mat_material_001)
me_icosphere_002.update()

# ---- objects
ob_light = bpy.data.objects.new('Light', light_light)
ob_cylinder = bpy.data.objects.new('Cylinder', me_cylinder)
ob_icosphere = bpy.data.objects.new('Icosphere', me_icosphere)
ob_icosphere_001 = bpy.data.objects.new('Icosphere.001', me_icosphere_001)
ob_icosphere_002 = bpy.data.objects.new('Icosphere.002', me_icosphere_002)

# ---- transforms, parenting, visibility, modifiers, constraints
ob_light.location = (4.076, 1.005, 5.904)
ob_light.rotation_euler = (0.6503, 0.05522, 1.866)
ob_light.lock_rotations_4d = False
ob_light.empty_display_type = 'ARROWS'
ob_light.color = (0.0, 0.0, 0.0, 0.0)
ob_light.lineart.crease_threshold = 0.0
ob_cylinder.location = (-1.236, -0.09972, 0.23)
ob_cylinder.rotation_euler = (1.571, 0.0, -0.0)
ob_cylinder.scale = (0.35, 0.35, 3.25)
ob_icosphere.location = (2.291, 1.916, 1.038)
ob_icosphere.rotation_euler = (0.8215, 1.598, 2.17)
ob_icosphere.scale = (1.18, 1.18, 1.18)
ob_icosphere.hide_viewport = True
ob_icosphere_001.location = (3.02, -4.043, 1.299)
ob_icosphere_001.rotation_euler = (2.016, 0.2286, 0.6639)
ob_icosphere_001.scale = (1.0, 0.98, 1.0)
ob_icosphere_001.hide_viewport = True
ob_icosphere_002.location = (-3.305, 1.511, 0.8362)
ob_icosphere_002.rotation_euler = (-6.942, -3.354, -6.838)
ob_icosphere_002.scale = (0.83, 0.8, 0.84)
ob_icosphere_002.hide_viewport = True

# ---- collection membership
col_collection.objects.link(ob_light)
col_collection.objects.link(ob_cylinder)
col_collection.objects.link(ob_icosphere)
col_collection.objects.link(ob_icosphere_001)
col_collection.objects.link(ob_icosphere_002)

# ---- scene / render settings (as saved in the file)
scene.frame_start = 0; scene.frame_end = 250; scene.frame_set(126)
scene.render.engine = 'BLENDER_EEVEE_NEXT'
bpy.context.view_layer.update()

# ---- added for rendering (the .blend has no active camera): camera
cam_auto = bpy.data.cameras.new('AutoCamera')
cam_auto.lens = 50.0
cam_auto.sensor_width = 36.0
cam_auto.clip_end = 1000.0
ob_auto_camera = bpy.data.objects.new('AutoCamera', cam_auto)
scene.collection.objects.link(ob_auto_camera)
ob_auto_camera.location = (6.56076, -8.11824, 5.45599)
ob_auto_camera.rotation_euler = (1.09748, -7.21219e-08, 0.694738)
scene.camera = ob_auto_camera
bpy.context.view_layer.update()
